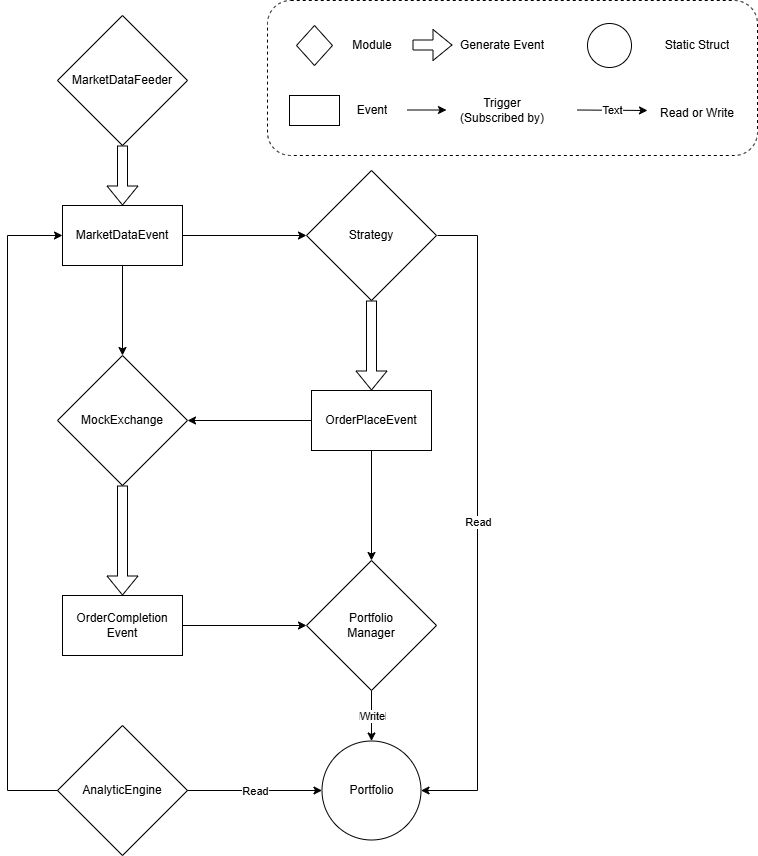

The diagram above was exported from draw.io. Its source (the exported page's mxGraphModel, read from the mxfile embedded in the PNG):
<mxGraphModel dx="1177" dy="833" grid="1" gridSize="10" guides="1" tooltips="1" connect="1" arrows="1" fold="1" page="1" pageScale="1" pageWidth="827" pageHeight="1169" math="0" shadow="0">
  <root>
    <mxCell id="WIyWlLk6GJQsqaUBKTNV-0" />
    <mxCell id="WIyWlLk6GJQsqaUBKTNV-1" parent="WIyWlLk6GJQsqaUBKTNV-0" />
    <mxCell id="WCi7WgEMAf5WXns1wbJO-1" value="MarketDataFeeder" style="rhombus;whiteSpace=wrap;html=1;" parent="WIyWlLk6GJQsqaUBKTNV-1" vertex="1">
      <mxGeometry x="100" y="40" width="130" height="130" as="geometry" />
    </mxCell>
    <mxCell id="WCi7WgEMAf5WXns1wbJO-3" value="MarketDataEvent" style="rounded=0;whiteSpace=wrap;html=1;" parent="WIyWlLk6GJQsqaUBKTNV-1" vertex="1">
      <mxGeometry x="105" y="230" width="120" height="60" as="geometry" />
    </mxCell>
    <mxCell id="WCi7WgEMAf5WXns1wbJO-4" value="" style="shape=flexArrow;endArrow=classic;html=1;rounded=0;exitX=0.5;exitY=1;exitDx=0;exitDy=0;entryX=0.5;entryY=0;entryDx=0;entryDy=0;" parent="WIyWlLk6GJQsqaUBKTNV-1" source="WCi7WgEMAf5WXns1wbJO-1" target="WCi7WgEMAf5WXns1wbJO-3" edge="1">
      <mxGeometry width="50" height="50" relative="1" as="geometry">
        <mxPoint x="390" y="330" as="sourcePoint" />
        <mxPoint x="440" y="280" as="targetPoint" />
      </mxGeometry>
    </mxCell>
    <mxCell id="WCi7WgEMAf5WXns1wbJO-5" value="Portfolio&lt;div&gt;Manager&lt;/div&gt;" style="rhombus;whiteSpace=wrap;html=1;" parent="WIyWlLk6GJQsqaUBKTNV-1" vertex="1">
      <mxGeometry x="349" y="585" width="130" height="130" as="geometry" />
    </mxCell>
    <mxCell id="WCi7WgEMAf5WXns1wbJO-6" value="AnalyticEngine" style="rhombus;whiteSpace=wrap;html=1;" parent="WIyWlLk6GJQsqaUBKTNV-1" vertex="1">
      <mxGeometry x="100" y="750" width="130" height="130" as="geometry" />
    </mxCell>
    <mxCell id="WCi7WgEMAf5WXns1wbJO-7" value="MockExchange" style="rhombus;whiteSpace=wrap;html=1;" parent="WIyWlLk6GJQsqaUBKTNV-1" vertex="1">
      <mxGeometry x="100" y="380" width="130" height="130" as="geometry" />
    </mxCell>
    <mxCell id="WCi7WgEMAf5WXns1wbJO-8" value="Strategy" style="rhombus;whiteSpace=wrap;html=1;" parent="WIyWlLk6GJQsqaUBKTNV-1" vertex="1">
      <mxGeometry x="349" y="195" width="130" height="130" as="geometry" />
    </mxCell>
    <mxCell id="WCi7WgEMAf5WXns1wbJO-9" value="" style="endArrow=classic;html=1;rounded=0;exitX=1;exitY=0.5;exitDx=0;exitDy=0;entryX=0;entryY=0.5;entryDx=0;entryDy=0;" parent="WIyWlLk6GJQsqaUBKTNV-1" source="WCi7WgEMAf5WXns1wbJO-3" target="WCi7WgEMAf5WXns1wbJO-8" edge="1">
      <mxGeometry width="50" height="50" relative="1" as="geometry">
        <mxPoint x="390" y="490" as="sourcePoint" />
        <mxPoint x="440" y="440" as="targetPoint" />
      </mxGeometry>
    </mxCell>
    <mxCell id="WCi7WgEMAf5WXns1wbJO-10" value="" style="endArrow=classic;html=1;rounded=0;exitX=0.5;exitY=1;exitDx=0;exitDy=0;entryX=0.5;entryY=0;entryDx=0;entryDy=0;" parent="WIyWlLk6GJQsqaUBKTNV-1" source="WCi7WgEMAf5WXns1wbJO-3" target="WCi7WgEMAf5WXns1wbJO-7" edge="1">
      <mxGeometry width="50" height="50" relative="1" as="geometry">
        <mxPoint x="390" y="490" as="sourcePoint" />
        <mxPoint x="440" y="440" as="targetPoint" />
      </mxGeometry>
    </mxCell>
    <mxCell id="WCi7WgEMAf5WXns1wbJO-11" value="OrderPlaceEvent" style="rounded=0;whiteSpace=wrap;html=1;" parent="WIyWlLk6GJQsqaUBKTNV-1" vertex="1">
      <mxGeometry x="354" y="415" width="120" height="60" as="geometry" />
    </mxCell>
    <mxCell id="WCi7WgEMAf5WXns1wbJO-12" value="" style="endArrow=classic;html=1;rounded=0;exitX=0.5;exitY=1;exitDx=0;exitDy=0;entryX=0.5;entryY=0;entryDx=0;entryDy=0;" parent="WIyWlLk6GJQsqaUBKTNV-1" source="WCi7WgEMAf5WXns1wbJO-11" target="WCi7WgEMAf5WXns1wbJO-5" edge="1">
      <mxGeometry width="50" height="50" relative="1" as="geometry">
        <mxPoint x="390" y="320" as="sourcePoint" />
        <mxPoint x="390" y="410" as="targetPoint" />
      </mxGeometry>
    </mxCell>
    <mxCell id="WCi7WgEMAf5WXns1wbJO-13" value="" style="endArrow=classic;html=1;rounded=0;exitX=0;exitY=0.5;exitDx=0;exitDy=0;entryX=1;entryY=0.5;entryDx=0;entryDy=0;" parent="WIyWlLk6GJQsqaUBKTNV-1" source="WCi7WgEMAf5WXns1wbJO-11" target="WCi7WgEMAf5WXns1wbJO-7" edge="1">
      <mxGeometry width="50" height="50" relative="1" as="geometry">
        <mxPoint x="230" y="510" as="sourcePoint" />
        <mxPoint x="240" y="490" as="targetPoint" />
      </mxGeometry>
    </mxCell>
    <mxCell id="WCi7WgEMAf5WXns1wbJO-14" value="" style="shape=flexArrow;endArrow=classic;html=1;rounded=0;entryX=0.5;entryY=0;entryDx=0;entryDy=0;exitX=0.5;exitY=1;exitDx=0;exitDy=0;" parent="WIyWlLk6GJQsqaUBKTNV-1" source="WCi7WgEMAf5WXns1wbJO-8" target="WCi7WgEMAf5WXns1wbJO-11" edge="1">
      <mxGeometry width="50" height="50" relative="1" as="geometry">
        <mxPoint x="440" y="350" as="sourcePoint" />
        <mxPoint x="414" y="380" as="targetPoint" />
      </mxGeometry>
    </mxCell>
    <mxCell id="WCi7WgEMAf5WXns1wbJO-15" value="OrderCompletion&lt;div&gt;Event&lt;/div&gt;" style="rounded=0;whiteSpace=wrap;html=1;" parent="WIyWlLk6GJQsqaUBKTNV-1" vertex="1">
      <mxGeometry x="105" y="620" width="120" height="60" as="geometry" />
    </mxCell>
    <mxCell id="WCi7WgEMAf5WXns1wbJO-16" value="" style="shape=flexArrow;endArrow=classic;html=1;rounded=0;entryX=0.5;entryY=0;entryDx=0;entryDy=0;exitX=0.5;exitY=1;exitDx=0;exitDy=0;" parent="WIyWlLk6GJQsqaUBKTNV-1" source="WCi7WgEMAf5WXns1wbJO-7" target="WCi7WgEMAf5WXns1wbJO-15" edge="1">
      <mxGeometry width="50" height="50" relative="1" as="geometry">
        <mxPoint x="424" y="335" as="sourcePoint" />
        <mxPoint x="424" y="425" as="targetPoint" />
      </mxGeometry>
    </mxCell>
    <mxCell id="WCi7WgEMAf5WXns1wbJO-17" value="" style="endArrow=classic;html=1;rounded=0;exitX=1;exitY=0.5;exitDx=0;exitDy=0;" parent="WIyWlLk6GJQsqaUBKTNV-1" source="WCi7WgEMAf5WXns1wbJO-15" target="WCi7WgEMAf5WXns1wbJO-5" edge="1">
      <mxGeometry width="50" height="50" relative="1" as="geometry">
        <mxPoint x="235" y="270" as="sourcePoint" />
        <mxPoint x="359" y="270" as="targetPoint" />
      </mxGeometry>
    </mxCell>
    <mxCell id="WCi7WgEMAf5WXns1wbJO-18" value="" style="endArrow=classic;html=1;rounded=0;exitX=0;exitY=0.5;exitDx=0;exitDy=0;entryX=0;entryY=0.5;entryDx=0;entryDy=0;" parent="WIyWlLk6GJQsqaUBKTNV-1" source="WCi7WgEMAf5WXns1wbJO-6" target="WCi7WgEMAf5WXns1wbJO-3" edge="1">
      <mxGeometry width="50" height="50" relative="1" as="geometry">
        <mxPoint x="-24" y="259.5" as="sourcePoint" />
        <mxPoint x="100" y="259.5" as="targetPoint" />
        <Array as="points">
          <mxPoint x="50" y="815" />
          <mxPoint x="50" y="260" />
        </Array>
      </mxGeometry>
    </mxCell>
    <mxCell id="WCi7WgEMAf5WXns1wbJO-19" value="Portfolio" style="ellipse;whiteSpace=wrap;html=1;aspect=fixed;" parent="WIyWlLk6GJQsqaUBKTNV-1" vertex="1">
      <mxGeometry x="364.5" y="765.5" width="99" height="99" as="geometry" />
    </mxCell>
    <mxCell id="WCi7WgEMAf5WXns1wbJO-21" value="" style="endArrow=classic;html=1;rounded=0;exitX=0.5;exitY=1;exitDx=0;exitDy=0;entryX=0.5;entryY=0;entryDx=0;entryDy=0;" parent="WIyWlLk6GJQsqaUBKTNV-1" source="WCi7WgEMAf5WXns1wbJO-5" target="WCi7WgEMAf5WXns1wbJO-19" edge="1">
      <mxGeometry relative="1" as="geometry">
        <mxPoint x="280" y="580" as="sourcePoint" />
        <mxPoint x="380" y="580" as="targetPoint" />
      </mxGeometry>
    </mxCell>
    <mxCell id="WCi7WgEMAf5WXns1wbJO-22" value="Label" style="edgeLabel;resizable=0;html=1;;align=center;verticalAlign=middle;" parent="WCi7WgEMAf5WXns1wbJO-21" connectable="0" vertex="1">
      <mxGeometry relative="1" as="geometry" />
    </mxCell>
    <mxCell id="WCi7WgEMAf5WXns1wbJO-23" value="Write" style="edgeLabel;html=1;align=center;verticalAlign=middle;resizable=0;points=[];" parent="WCi7WgEMAf5WXns1wbJO-21" connectable="0" vertex="1">
      <mxGeometry relative="1" as="geometry">
        <mxPoint as="offset" />
      </mxGeometry>
    </mxCell>
    <mxCell id="WCi7WgEMAf5WXns1wbJO-24" value="" style="endArrow=classic;html=1;rounded=0;exitX=1;exitY=0.5;exitDx=0;exitDy=0;entryX=0;entryY=0.5;entryDx=0;entryDy=0;" parent="WIyWlLk6GJQsqaUBKTNV-1" source="WCi7WgEMAf5WXns1wbJO-6" target="WCi7WgEMAf5WXns1wbJO-19" edge="1">
      <mxGeometry relative="1" as="geometry">
        <mxPoint x="424" y="725" as="sourcePoint" />
        <mxPoint x="424" y="776" as="targetPoint" />
      </mxGeometry>
    </mxCell>
    <mxCell id="WCi7WgEMAf5WXns1wbJO-25" value="Label" style="edgeLabel;resizable=0;html=1;;align=center;verticalAlign=middle;" parent="WCi7WgEMAf5WXns1wbJO-24" connectable="0" vertex="1">
      <mxGeometry relative="1" as="geometry" />
    </mxCell>
    <mxCell id="WCi7WgEMAf5WXns1wbJO-26" value="Read" style="edgeLabel;html=1;align=center;verticalAlign=middle;resizable=0;points=[];" parent="WCi7WgEMAf5WXns1wbJO-24" connectable="0" vertex="1">
      <mxGeometry relative="1" as="geometry">
        <mxPoint as="offset" />
      </mxGeometry>
    </mxCell>
    <mxCell id="WCi7WgEMAf5WXns1wbJO-28" value="" style="endArrow=classic;html=1;rounded=0;entryX=1;entryY=0.5;entryDx=0;entryDy=0;" parent="WIyWlLk6GJQsqaUBKTNV-1" target="WCi7WgEMAf5WXns1wbJO-19" edge="1">
      <mxGeometry relative="1" as="geometry">
        <mxPoint x="480" y="260" as="sourcePoint" />
        <mxPoint x="375" y="825" as="targetPoint" />
        <Array as="points">
          <mxPoint x="520" y="260" />
          <mxPoint x="520" y="815" />
        </Array>
      </mxGeometry>
    </mxCell>
    <mxCell id="WCi7WgEMAf5WXns1wbJO-29" value="Label" style="edgeLabel;resizable=0;html=1;;align=center;verticalAlign=middle;" parent="WCi7WgEMAf5WXns1wbJO-28" connectable="0" vertex="1">
      <mxGeometry relative="1" as="geometry" />
    </mxCell>
    <mxCell id="WCi7WgEMAf5WXns1wbJO-30" value="Read" style="edgeLabel;html=1;align=center;verticalAlign=middle;resizable=0;points=[];" parent="WCi7WgEMAf5WXns1wbJO-28" connectable="0" vertex="1">
      <mxGeometry relative="1" as="geometry">
        <mxPoint as="offset" />
      </mxGeometry>
    </mxCell>
    <mxCell id="WCi7WgEMAf5WXns1wbJO-31" value="" style="rounded=1;whiteSpace=wrap;html=1;align=center;strokeColor=default;dashed=1;" parent="WIyWlLk6GJQsqaUBKTNV-1" vertex="1">
      <mxGeometry x="310" y="25" width="490" height="155" as="geometry" />
    </mxCell>
    <mxCell id="WCi7WgEMAf5WXns1wbJO-32" value="" style="rhombus;whiteSpace=wrap;html=1;" parent="WIyWlLk6GJQsqaUBKTNV-1" vertex="1">
      <mxGeometry x="339" y="50" width="36" height="40" as="geometry" />
    </mxCell>
    <mxCell id="WCi7WgEMAf5WXns1wbJO-34" value="" style="rounded=0;whiteSpace=wrap;html=1;" parent="WIyWlLk6GJQsqaUBKTNV-1" vertex="1">
      <mxGeometry x="332" y="120" width="50" height="30" as="geometry" />
    </mxCell>
    <UserObject label="Module" placeholders="1" name="Variable" id="WCi7WgEMAf5WXns1wbJO-35">
      <mxCell style="text;html=1;strokeColor=none;fillColor=none;align=center;verticalAlign=middle;whiteSpace=wrap;overflow=hidden;" parent="WIyWlLk6GJQsqaUBKTNV-1" vertex="1">
        <mxGeometry x="375" y="60" width="80" height="20" as="geometry" />
      </mxCell>
    </UserObject>
    <UserObject label="Event" placeholders="1" name="Variable" id="WCi7WgEMAf5WXns1wbJO-36">
      <mxCell style="text;html=1;strokeColor=none;fillColor=none;align=center;verticalAlign=middle;whiteSpace=wrap;overflow=hidden;" parent="WIyWlLk6GJQsqaUBKTNV-1" vertex="1">
        <mxGeometry x="375" y="125" width="80" height="20" as="geometry" />
      </mxCell>
    </UserObject>
    <mxCell id="WCi7WgEMAf5WXns1wbJO-37" value="" style="shape=flexArrow;endArrow=classic;html=1;rounded=0;" parent="WIyWlLk6GJQsqaUBKTNV-1" edge="1">
      <mxGeometry width="50" height="50" relative="1" as="geometry">
        <mxPoint x="455" y="69.5" as="sourcePoint" />
        <mxPoint x="495" y="69.5" as="targetPoint" />
      </mxGeometry>
    </mxCell>
    <mxCell id="WCi7WgEMAf5WXns1wbJO-38" value="" style="endArrow=classic;html=1;rounded=0;entryX=0;entryY=0.5;entryDx=0;entryDy=0;" parent="WIyWlLk6GJQsqaUBKTNV-1" edge="1">
      <mxGeometry width="50" height="50" relative="1" as="geometry">
        <mxPoint x="450" y="134.5" as="sourcePoint" />
        <mxPoint x="489" y="134.5" as="targetPoint" />
      </mxGeometry>
    </mxCell>
    <UserObject label="Generate Event" placeholders="1" name="Variable" id="WCi7WgEMAf5WXns1wbJO-39">
      <mxCell style="text;html=1;strokeColor=none;fillColor=none;align=center;verticalAlign=middle;whiteSpace=wrap;overflow=hidden;" parent="WIyWlLk6GJQsqaUBKTNV-1" vertex="1">
        <mxGeometry x="500" y="60" width="90" height="20" as="geometry" />
      </mxCell>
    </UserObject>
    <UserObject label="Trigger (Subscri&lt;span style=&quot;white-space: pre;&quot;&gt;bed by)&lt;/span&gt;" placeholders="1" name="Variable" id="WCi7WgEMAf5WXns1wbJO-40">
      <mxCell style="text;html=1;strokeColor=none;fillColor=none;align=center;verticalAlign=middle;whiteSpace=wrap;overflow=hidden;" parent="WIyWlLk6GJQsqaUBKTNV-1" vertex="1">
        <mxGeometry x="495" y="117.5" width="100" height="35" as="geometry" />
      </mxCell>
    </UserObject>
    <mxCell id="WCi7WgEMAf5WXns1wbJO-41" value="" style="endArrow=classic;html=1;rounded=0;" parent="WIyWlLk6GJQsqaUBKTNV-1" edge="1">
      <mxGeometry relative="1" as="geometry">
        <mxPoint x="620" y="134.5" as="sourcePoint" />
        <mxPoint x="690" y="135" as="targetPoint" />
      </mxGeometry>
    </mxCell>
    <mxCell id="WCi7WgEMAf5WXns1wbJO-42" value="Text" style="edgeLabel;resizable=0;html=1;;align=center;verticalAlign=middle;" parent="WCi7WgEMAf5WXns1wbJO-41" connectable="0" vertex="1">
      <mxGeometry relative="1" as="geometry" />
    </mxCell>
    <UserObject label="Read or Write" placeholders="1" name="Variable" id="WCi7WgEMAf5WXns1wbJO-43">
      <mxCell style="text;html=1;strokeColor=none;fillColor=none;align=center;verticalAlign=middle;whiteSpace=wrap;overflow=hidden;" parent="WIyWlLk6GJQsqaUBKTNV-1" vertex="1">
        <mxGeometry x="690" y="120" width="100" height="35" as="geometry" />
      </mxCell>
    </UserObject>
    <mxCell id="WCi7WgEMAf5WXns1wbJO-44" value="" style="ellipse;whiteSpace=wrap;html=1;aspect=fixed;" parent="WIyWlLk6GJQsqaUBKTNV-1" vertex="1">
      <mxGeometry x="630" y="48" width="44" height="44" as="geometry" />
    </mxCell>
    <UserObject label="Static Struct" placeholders="1" name="Variable" id="WCi7WgEMAf5WXns1wbJO-47">
      <mxCell style="text;html=1;strokeColor=none;fillColor=none;align=center;verticalAlign=middle;whiteSpace=wrap;overflow=hidden;" parent="WIyWlLk6GJQsqaUBKTNV-1" vertex="1">
        <mxGeometry x="690" y="52.5" width="100" height="35" as="geometry" />
      </mxCell>
    </UserObject>
  </root>
</mxGraphModel>